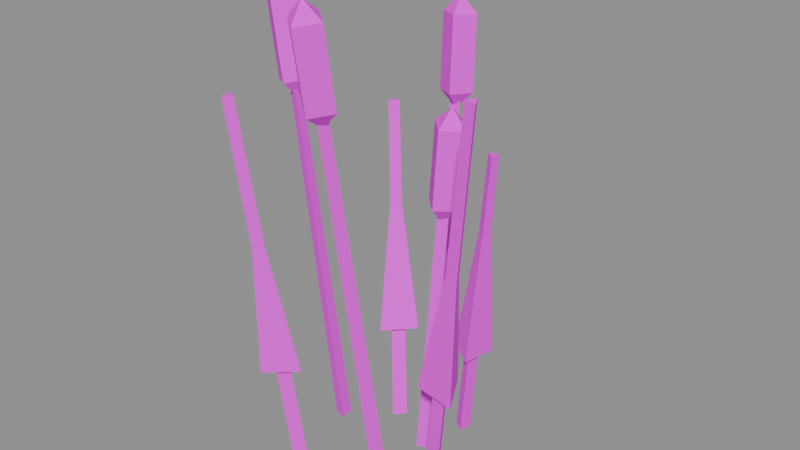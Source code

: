 # Source: reeds.blend  (saved by Blender 5.3.31; exported with 4.5.12 LTS)
import bpy
from mathutils import Matrix  # noqa: F401  (used for matrix-valued properties, if any)

bpy.ops.wm.read_factory_settings(use_empty=True)
scene = bpy.context.scene
scene.name = 'Scene'

# ---- images (referenced by path relative to the original .blend; pixels are not part of the script)
import os
ASSET_DIR = os.environ.get("B2B_ASSET_DIR", "")  # directory of the original .blend (textures are referenced by path, not embedded)
HERE = os.path.dirname(os.path.abspath(__file__))  # packed textures are extracted next to this script under _unpacked/

def load_image(name, relpath, width, height, colorspace="sRGB"):
    """Load a texture the original file referenced (path relative to the .blend, or extracted next to this script)."""
    p = next((c for c in (os.path.join(HERE, relpath), os.path.join(ASSET_DIR, relpath)) if relpath and os.path.exists(c)), "")
    if p:
        img = bpy.data.images.load(p, check_existing=True)
        img.name = name
    else:  # same state as the original file: an image datablock whose file is absent (Cycles renders it pink)
        img = bpy.data.images.new(name, width, height)
        img.source = "FILE"
        img.filepath = "//" + (relpath or name)
    img.colorspace_settings.name = colorspace
    return img
img_village_palette_png = load_image('village_palette.png', 'village_palette.png', 1024, 1024, 'sRGB')

# ---- materials (node trees are filled in below, after node groups)
mat_villagepalette = bpy.data.materials.new('VillagePalette')

# ---- material node trees
mat_villagepalette.use_nodes = True; mat_villagepalette.node_tree.nodes.clear()
_N = mat_villagepalette.node_tree.nodes; _L = mat_villagepalette.node_tree.links
n0 = _N.new('ShaderNodeBsdfPrincipled'); n0.name = 'Principled BSDF'; n0.location = (-200, 100)
n0.inputs[2].default_value = 0.9
n0.inputs[10].default_value = 0.005
n1 = _N.new('ShaderNodeOutputMaterial'); n1.name = 'Material Output'; n1.location = (200, 100)
n2 = _N.new('ShaderNodeTexImage'); n2.name = 'Image Texture'; n2.location = (-320, 300)
n2.image = img_village_palette_png
_L.new(n0.outputs[0], n1.inputs[0])
_L.new(n2.outputs[0], n0.inputs[0])
n1.is_active_output = True

# ---- meshes
me_reeds = bpy.data.meshes.new('reeds')
me_reeds.from_pydata([(0.3998, 0.0, -0.607), (0.2501, 0.0866, -0.5965), (0.2501, -0.0866, -0.5965), (0.5931, 0.0, 2.587), (0.4883, 0.06062, 2.595), (0.4883, -0.06062, 2.595), (0.5093, 0.0, 2.393), (0.7227, 0.0, 2.578), (0.5232, 0.2, 2.592), (0.3237, 2.449e-17, 2.606), (0.5232, -0.2, 2.592), (0.7855, 0.0, 3.476), (0.586, 0.2, 3.49), (0.3865, 2.449e-17, 3.504), (0.586, -0.2, 3.49), (0.6, 0.0, 3.69), (-0.3958, 0.3626, -0.6122), (-0.3445, 0.1981, -0.5939), (-0.2275, 0.3259, -0.5939), (-0.7252, 0.6643, 3.272), (-0.6893, 0.5492, 3.285), (-0.6074, 0.6386, 3.285), (-0.6183, 0.5664, 0.5326), (-0.485, 0.1389, 0.5801), (-0.1808, 0.471, 0.5801), (-0.6257, 0.5732, 2.748), (0.05888, -0.6709, -0.6174), (0.1322, -0.5162, -0.5913), (-0.04031, -0.5313, -0.5913), (0.1264, -1.441, 3.938), (0.1778, -1.332, 3.956), (0.057, -1.343, 3.956), (0.1174, -1.337, 3.753), (0.1376, -1.568, 3.915), (0.3196, -1.354, 3.95), (0.1032, -1.176, 3.985), (-0.07884, -1.389, 3.95), (0.1513, -1.724, 4.801), (0.3333, -1.51, 4.836), (0.1168, -1.331, 4.871), (-0.06517, -1.545, 4.836), (0.1371, -1.562, 5.033), (0.4942, 0.6446, -0.607), (0.3344, 0.5785, -0.5965), (0.4719, 0.4732, -0.5965), (0.6258, 0.8163, 2.917), (0.514, 0.77, 2.924), (0.6102, 0.6963, 2.924), (0.6363, 0.8299, 0.4383), (0.2209, 0.6581, 0.4655), (0.5783, 0.3841, 0.4655), (0.5718, 0.7458, 2.651), (-0.9347, -0.1653, -0.6122), (-0.7731, -0.2247, -0.5939), (-0.8032, -0.05412, -0.5939), (-1.414, -0.2501, 3.6), (-1.301, -0.2917, 3.613), (-1.322, -0.1723, 3.613), (-1.322, -0.2338, 3.41), (-1.541, -0.2726, 3.584), (-1.311, -0.435, 3.608), (-1.15, -0.2035, 3.633), (-1.381, -0.0411, 3.608), (-1.649, -0.2917, 4.477), (-1.419, -0.4541, 4.502), (-1.258, -0.2226, 4.526), (-1.489, -0.0602, 4.502), (-1.478, -0.2614, 4.7), (0.9163, -0.5829, -0.6174), (0.8381, -0.4305, -0.5913), (0.7452, -0.5767, -0.5913), (1.617, -1.028, 4.263), (1.562, -0.9217, 4.281), (1.497, -1.024, 4.281), (1.267, -0.8059, 0.8173), (1.064, -0.4097, 0.885), (0.8219, -0.7897, 0.885), (1.373, -0.8735, 3.029), (-0.3179, 1.183, -0.607), (-0.3627, 1.016, -0.5965), (-0.1955, 1.061, -0.5965), (-0.3801, 1.414, 3.246), (-0.4114, 1.297, 3.253), (-0.2943, 1.328, 3.253), (-0.3583, 1.333, 3.051), (-0.4137, 1.539, 3.237), (-0.5551, 1.295, 3.251), (-0.3101, 1.154, 3.265), (-0.1688, 1.398, 3.251), (-0.43, 1.6, 4.134), (-0.5714, 1.355, 4.148), (-0.3264, 1.214, 4.162), (-0.1851, 1.459, 4.148), (-0.3818, 1.421, 4.348), (-0.6277, -1.208, -0.6122), (-0.4822, -1.116, -0.5939), (-0.6359, -1.036, -0.5939), (-0.8707, -1.676, 3.927), (-0.7688, -1.612, 3.94), (-0.8764, -1.556, 3.94), (-0.7779, -1.498, 0.7291), (-0.3996, -1.258, 0.7766), (-0.7993, -1.05, 0.7766), (-0.7825, -1.507, 2.944)], [], [(0, 1, 4, 3), (1, 2, 5, 4), (2, 0, 3, 5), (2, 1, 0), (3, 4, 5), (6, 8, 7), (6, 9, 8), (6, 10, 9), (6, 7, 10), (7, 8, 12, 11), (8, 9, 13, 12), (9, 10, 14, 13), (10, 7, 11, 14), (11, 12, 15), (12, 13, 15), (13, 14, 15), (14, 11, 15), (16, 17, 20, 19), (17, 18, 21, 20), (18, 16, 19, 21), (18, 17, 16), (19, 20, 21), (22, 23, 25), (23, 24, 25), (24, 22, 25), (24, 23, 22), (26, 27, 30, 29), (27, 28, 31, 30), (28, 26, 29, 31), (28, 27, 26), (29, 30, 31), (32, 34, 33), (32, 35, 34), (32, 36, 35), (32, 33, 36), (33, 34, 38, 37), (34, 35, 39, 38), (35, 36, 40, 39), (36, 33, 37, 40), (37, 38, 41), (38, 39, 41), (39, 40, 41), (40, 37, 41), (42, 43, 46, 45), (43, 44, 47, 46), (44, 42, 45, 47), (44, 43, 42), (45, 46, 47), (48, 49, 51), (49, 50, 51), (50, 48, 51), (50, 49, 48), (52, 53, 56, 55), (53, 54, 57, 56), (54, 52, 55, 57), (54, 53, 52), (55, 56, 57), (58, 60, 59), (58, 61, 60), (58, 62, 61), (58, 59, 62), (59, 60, 64, 63), (60, 61, 65, 64), (61, 62, 66, 65), (62, 59, 63, 66), (63, 64, 67), (64, 65, 67), (65, 66, 67), (66, 63, 67), (68, 69, 72, 71), (69, 70, 73, 72), (70, 68, 71, 73), (70, 69, 68), (71, 72, 73), (74, 75, 77), (75, 76, 77), (76, 74, 77), (76, 75, 74), (78, 79, 82, 81), (79, 80, 83, 82), (80, 78, 81, 83), (80, 79, 78), (81, 82, 83), (84, 86, 85), (84, 87, 86), (84, 88, 87), (84, 85, 88), (85, 86, 90, 89), (86, 87, 91, 90), (87, 88, 92, 91), (88, 85, 89, 92), (89, 90, 93), (90, 91, 93), (91, 92, 93), (92, 89, 93), (94, 95, 98, 97), (95, 96, 99, 98), (96, 94, 97, 99), (96, 95, 94), (97, 98, 99), (100, 101, 103), (101, 102, 103), (102, 100, 103), (102, 101, 100)])
_uv = me_reeds.uv_layers.new(name='UVMap')
_uv.uv.foreach_set('vector', [0.6016, 0.25, 0.6016, 0.2516, 0.6016, 0.75, 0.6016, 0.7489, 0.6016, 0.2516, 0.6016, 0.2516, 0.6016, 0.75, 0.6016, 0.75, 0.6016, 0.2516, 0.6016, 0.25, 0.6016, 0.7489, 0.6016, 0.75, 0.6016, 0.2516, 0.6016, 0.2516, 0.6016, 0.25, 0.6016, 0.7489, 0.6016, 0.75, 0.6016, 0.75, 0.1172, 0.42, 0.1172, 0.4477, 0.1172, 0.4458, 0.1172, 0.42, 0.1172, 0.4496, 0.1172, 0.4477, 0.1172, 0.42, 0.1172, 0.4477, 0.1172, 0.4496, 0.1172, 0.42, 0.1172, 0.4458, 0.1172, 0.4477, 0.1172, 0.4458, 0.1172, 0.4477, 0.1172, 0.5723, 0.1172, 0.5704, 0.1172, 0.4477, 0.1172, 0.4496, 0.1172, 0.5742, 0.1172, 0.5723, 0.1172, 0.4496, 0.1172, 0.4477, 0.1172, 0.5723, 0.1172, 0.5742, 0.1172, 0.4477, 0.1172, 0.4458, 0.1172, 0.5704, 0.1172, 0.5723, 0.1172, 0.5704, 0.1172, 0.5723, 0.1172, 0.6, 0.1172, 0.5723, 0.1172, 0.5742, 0.1172, 0.6, 0.1172, 0.5742, 0.1172, 0.5723, 0.1172, 0.6, 0.1172, 0.5723, 0.1172, 0.5704, 0.1172, 0.6, 0.6016, 0.25, 0.6016, 0.2523, 0.6016, 0.75, 0.6016, 0.7484, 0.6016, 0.2523, 0.6016, 0.2523, 0.6016, 0.75, 0.6016, 0.75, 0.6016, 0.2523, 0.6016, 0.25, 0.6016, 0.7484, 0.6016, 0.75, 0.6016, 0.2523, 0.6016, 0.2523, 0.6016, 0.25, 0.6016, 0.7484, 0.6016, 0.75, 0.6016, 0.75, 0.6328, 0.42, 0.6328, 0.4239, 0.6328, 0.6, 0.6328, 0.4239, 0.6328, 0.4239, 0.6328, 0.6, 0.6328, 0.4239, 0.6328, 0.42, 0.6328, 0.6, 0.6328, 0.4239, 0.6328, 0.4239, 0.6328, 0.42, 0.6016, 0.25, 0.6016, 0.2528, 0.6016, 0.75, 0.6016, 0.748, 0.6016, 0.2528, 0.6016, 0.2528, 0.6016, 0.75, 0.6016, 0.75, 0.6016, 0.2528, 0.6016, 0.25, 0.6016, 0.748, 0.6016, 0.75, 0.6016, 0.2528, 0.6016, 0.2528, 0.6016, 0.25, 0.6016, 0.748, 0.6016, 0.75, 0.6016, 0.75, 0.1172, 0.42, 0.1172, 0.4477, 0.1172, 0.4428, 0.1172, 0.42, 0.1172, 0.4526, 0.1172, 0.4477, 0.1172, 0.42, 0.1172, 0.4477, 0.1172, 0.4526, 0.1172, 0.42, 0.1172, 0.4428, 0.1172, 0.4477, 0.1172, 0.4428, 0.1172, 0.4477, 0.1172, 0.5723, 0.1172, 0.5674, 0.1172, 0.4477, 0.1172, 0.4526, 0.1172, 0.5772, 0.1172, 0.5723, 0.1172, 0.4526, 0.1172, 0.4477, 0.1172, 0.5723, 0.1172, 0.5772, 0.1172, 0.4477, 0.1172, 0.4428, 0.1172, 0.5674, 0.1172, 0.5723, 0.1172, 0.5674, 0.1172, 0.5723, 0.1172, 0.6, 0.1172, 0.5723, 0.1172, 0.5772, 0.1172, 0.6, 0.1172, 0.5772, 0.1172, 0.5723, 0.1172, 0.6, 0.1172, 0.5723, 0.1172, 0.5674, 0.1172, 0.6, 0.6016, 0.25, 0.6016, 0.2515, 0.6016, 0.75, 0.6016, 0.749, 0.6016, 0.2515, 0.6016, 0.2515, 0.6016, 0.75, 0.6016, 0.75, 0.6016, 0.2515, 0.6016, 0.25, 0.6016, 0.749, 0.6016, 0.75, 0.6016, 0.2515, 0.6016, 0.2515, 0.6016, 0.25, 0.6016, 0.749, 0.6016, 0.75, 0.6016, 0.75, 0.6328, 0.42, 0.6328, 0.4222, 0.6328, 0.6, 0.6328, 0.4222, 0.6328, 0.4222, 0.6328, 0.6, 0.6328, 0.4222, 0.6328, 0.42, 0.6328, 0.6, 0.6328, 0.4222, 0.6328, 0.4222, 0.6328, 0.42, 0.6016, 0.25, 0.6016, 0.2522, 0.6016, 0.75, 0.6016, 0.7485, 0.6016, 0.2522, 0.6016, 0.2522, 0.6016, 0.75, 0.6016, 0.75, 0.6016, 0.2522, 0.6016, 0.25, 0.6016, 0.7485, 0.6016, 0.75, 0.6016, 0.2522, 0.6016, 0.2522, 0.6016, 0.25, 0.6016, 0.7485, 0.6016, 0.75, 0.6016, 0.75, 0.1172, 0.42, 0.1172, 0.4477, 0.1172, 0.4443, 0.1172, 0.42, 0.1172, 0.4511, 0.1172, 0.4477, 0.1172, 0.42, 0.1172, 0.4477, 0.1172, 0.4511, 0.1172, 0.42, 0.1172, 0.4443, 0.1172, 0.4477, 0.1172, 0.4443, 0.1172, 0.4477, 0.1172, 0.5723, 0.1172, 0.5689, 0.1172, 0.4477, 0.1172, 0.4511, 0.1172, 0.5757, 0.1172, 0.5723, 0.1172, 0.4511, 0.1172, 0.4477, 0.1172, 0.5723, 0.1172, 0.5757, 0.1172, 0.4477, 0.1172, 0.4443, 0.1172, 0.5689, 0.1172, 0.5723, 0.1172, 0.5689, 0.1172, 0.5723, 0.1172, 0.6, 0.1172, 0.5723, 0.1172, 0.5757, 0.1172, 0.6, 0.1172, 0.5757, 0.1172, 0.5723, 0.1172, 0.6, 0.1172, 0.5723, 0.1172, 0.5689, 0.1172, 0.6, 0.6016, 0.25, 0.6016, 0.2527, 0.6016, 0.75, 0.6016, 0.7481, 0.6016, 0.2527, 0.6016, 0.2527, 0.6016, 0.75, 0.6016, 0.75, 0.6016, 0.2527, 0.6016, 0.25, 0.6016, 0.7481, 0.6016, 0.75, 0.6016, 0.2527, 0.6016, 0.2527, 0.6016, 0.25, 0.6016, 0.7481, 0.6016, 0.75, 0.6016, 0.75, 0.6328, 0.42, 0.6328, 0.4255, 0.6328, 0.6, 0.6328, 0.4255, 0.6328, 0.4255, 0.6328, 0.6, 0.6328, 0.4255, 0.6328, 0.42, 0.6328, 0.6, 0.6328, 0.4255, 0.6328, 0.4255, 0.6328, 0.42, 0.6016, 0.25, 0.6016, 0.2514, 0.6016, 0.75, 0.6016, 0.7491, 0.6016, 0.2514, 0.6016, 0.2514, 0.6016, 0.75, 0.6016, 0.75, 0.6016, 0.2514, 0.6016, 0.25, 0.6016, 0.7491, 0.6016, 0.75, 0.6016, 0.2514, 0.6016, 0.2514, 0.6016, 0.25, 0.6016, 0.7491, 0.6016, 0.75, 0.6016, 0.75, 0.1172, 0.42, 0.1172, 0.4477, 0.1172, 0.4458, 0.1172, 0.42, 0.1172, 0.4496, 0.1172, 0.4477, 0.1172, 0.42, 0.1172, 0.4477, 0.1172, 0.4496, 0.1172, 0.42, 0.1172, 0.4458, 0.1172, 0.4477, 0.1172, 0.4458, 0.1172, 0.4477, 0.1172, 0.5723, 0.1172, 0.5704, 0.1172, 0.4477, 0.1172, 0.4496, 0.1172, 0.5742, 0.1172, 0.5723, 0.1172, 0.4496, 0.1172, 0.4477, 0.1172, 0.5723, 0.1172, 0.5742, 0.1172, 0.4477, 0.1172, 0.4458, 0.1172, 0.5704, 0.1172, 0.5723, 0.1172, 0.5704, 0.1172, 0.5723, 0.1172, 0.6, 0.1172, 0.5723, 0.1172, 0.5742, 0.1172, 0.6, 0.1172, 0.5742, 0.1172, 0.5723, 0.1172, 0.6, 0.1172, 0.5723, 0.1172, 0.5704, 0.1172, 0.6, 0.6016, 0.25, 0.6016, 0.252, 0.6016, 0.75, 0.6016, 0.7486, 0.6016, 0.252, 0.6016, 0.252, 0.6016, 0.75, 0.6016, 0.75, 0.6016, 0.252, 0.6016, 0.25, 0.6016, 0.7486, 0.6016, 0.75, 0.6016, 0.252, 0.6016, 0.252, 0.6016, 0.25, 0.6016, 0.7486, 0.6016, 0.75, 0.6016, 0.75, 0.6328, 0.42, 0.6328, 0.4239, 0.6328, 0.6, 0.6328, 0.4239, 0.6328, 0.4239, 0.6328, 0.6, 0.6328, 0.4239, 0.6328, 0.42, 0.6328, 0.6, 0.6328, 0.4239, 0.6328, 0.4239, 0.6328, 0.42])
me_reeds.materials.append(mat_villagepalette)
me_reeds.update()

# ---- objects
ob_reeds = bpy.data.objects.new('reeds', me_reeds)

# ---- transforms, parenting, visibility, modifiers, constraints
ob_reeds.location = (0.0, 0.0, 0.0)

# ---- collection membership
scene.collection.objects.link(ob_reeds)

# ---- scene / render settings (as saved in the file)
scene.frame_start = 1; scene.frame_end = 250; scene.frame_set(1)
scene.render.engine = 'BLENDER_EEVEE_NEXT'
scene.render.bake_bias = 0.0
scene.render.bake_samples = 0
scene.render.compositor_device = 'GPU'
scene.eevee.use_volume_custom_range = False
scene.eevee.fast_gi_thickness_near = 0.1
scene.eevee.fast_gi_thickness_far = 0.0
scene.eevee.ray_tracing_options.screen_trace_thickness = 0.1
bpy.context.view_layer.update()

# ---- added for rendering (the .blend has no active camera and no usable light): camera, sun + grey world if the file has none
cam_auto = bpy.data.cameras.new('AutoCamera')
cam_auto.lens = 50.0
cam_auto.sensor_width = 36.0
cam_auto.clip_end = 1000.0
ob_auto_camera = bpy.data.objects.new('AutoCamera', cam_auto)
scene.collection.objects.link(ob_auto_camera)
ob_auto_camera.location = (6.75997, -8.19364, 7.62893)
ob_auto_camera.rotation_euler = (1.09748, -7.21219e-08, 0.694738)
scene.camera = ob_auto_camera
light_auto_sun = bpy.data.lights.new('AutoSun', 'SUN')
light_auto_sun.energy = 3.0
light_auto_sun.angle = 0.0523599
ob_auto_sun = bpy.data.objects.new('AutoSun', light_auto_sun)
scene.collection.objects.link(ob_auto_sun)
ob_auto_sun.rotation_euler = (0.872665, 0.174533, 0.523599)
if scene.world is None:
    world_auto = bpy.data.worlds.new('AutoWorld')
    world_auto.color = (0.3, 0.3, 0.3)
    scene.world = world_auto
bpy.context.view_layer.update()
